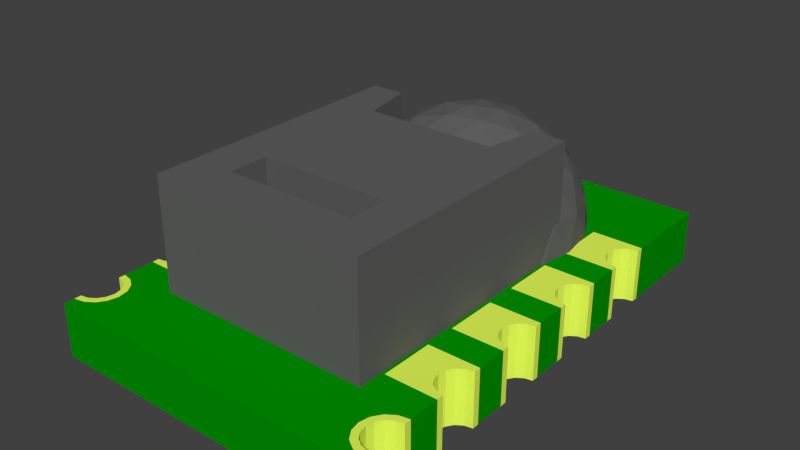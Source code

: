 # Source: sht1x.blend  (saved by Blender 2.63.17; exported with 4.5.12 LTS)
import bpy
from mathutils import Matrix  # noqa: F401  (used for matrix-valued properties, if any)

bpy.ops.wm.read_factory_settings(use_empty=True)
scene = bpy.context.scene
scene.name = 'Scene'

# ---- collections
col_collection_1 = bpy.data.collections.new('Collection 1'); scene.collection.children.link(col_collection_1)

# ---- materials (node trees are filled in below, after node groups)
mat_body = bpy.data.materials.new('BODY')
mat_body.alpha_threshold = 0.0
mat_body.use_transparent_shadow = False
mat_body.diffuse_color = (0.12, 0.12, 0.12, 1.0)
mat_body.roughness = 0.5
mat_body.specular_intensity = 1.0
mat_body.line_color = (0.0, 0.0, 0.0, 1.0)
mat_pin = bpy.data.materials.new('PIN')
mat_pin.alpha_threshold = 0.0
mat_pin.use_transparent_shadow = False
mat_pin.diffuse_color = (0.8, 1.0, 0.1, 1.0)
mat_pin.roughness = 0.5
mat_pin.specular_intensity = 1.0
mat_pin.line_color = (0.0, 0.0, 0.0, 1.0)
mat_pcb = bpy.data.materials.new('PCB')
mat_pcb.alpha_threshold = 0.0
mat_pcb.use_transparent_shadow = False
mat_pcb.diffuse_color = (0.0, 0.3, 0.0, 1.0)
mat_pcb.roughness = 0.5
mat_pcb.line_color = (0.0, 0.0, 0.0, 1.0)

# ---- material node trees

# ---- world
world_world = bpy.data.worlds.new('World'); scene.world = world_world
world_world.color = (0.05088, 0.05088, 0.05088)
world_world.use_sun_shadow = False
world_world.sun_shadow_jitter_overblur = 0.0
world_world.cycles.sampling_method = 'MANUAL'
world_world.cycles.sample_map_resolution = 256

# ---- meshes
me_icosphere = bpy.data.meshes.new('Icosphere')
me_icosphere.from_pydata([(0.4837, -1.489, 0.7826), (-1.266, -0.92, 0.7826), (-1.266, 0.92, 0.7826), (0.4837, 1.489, 0.7826), (1.565, 0.0, 0.7826), (0.0, 0.0, 1.75), (1.664, 0.5408, 1.371e-08), (1.674, 0.2583, 0.4395), (1.674, -0.2583, 0.4395), (1.664, -0.5408, -1.371e-08), (1.029, -1.416, 1.371e-08), (0.763, -1.512, 0.4395), (0.2716, -1.672, 0.4395), (-8.473e-09, -1.75, -1.371e-08), (-1.029, -1.416, 1.371e-08), (-1.203, -1.193, 0.4395), (-1.506, -0.775, 0.4395), (-1.664, -0.5408, -1.371e-08), (-1.664, 0.5408, 1.371e-08), (-1.506, 0.775, 0.4395), (-1.203, 1.193, 0.4395), (-1.029, 1.416, -1.371e-08), (8.473e-09, 1.75, 1.371e-08), (0.2716, 1.672, 0.4395), (0.763, 1.512, 0.4395), (1.029, 1.416, -1.371e-08), (1.454, -0.418, 0.879), (1.204, -0.875, 0.92), (0.8469, -1.254, 0.879), (0.05187, -1.512, 0.879), (-0.46, -1.416, 0.92), (-0.9309, -1.193, 0.879), (-1.422, -0.5167, 0.879), (-1.489, 1.612e-08, 0.92), (-1.422, 0.5167, 0.879), (-0.9309, 1.193, 0.879), (-0.46, 1.416, 0.92), (0.05187, 1.512, 0.879), (0.8469, 1.254, 0.879), (1.204, 0.875, 0.92), (1.454, 0.418, 0.879), (1.319, 0.0, 1.151), (0.92, 0.0, 1.489), (0.4395, 0.0, 1.694), (0.1358, -0.418, 1.694), (0.2843, -0.875, 1.489), (0.4074, -1.254, 1.151), (-0.3556, -0.2583, 1.694), (-0.7443, -0.5408, 1.489), (-1.067, -0.775, 1.151), (-0.3556, 0.2583, 1.694), (-0.7443, 0.5408, 1.489), (-1.067, 0.775, 1.151), (0.1358, 0.418, 1.694), (0.2843, 0.875, 1.489), (0.4074, 1.254, 1.151), (1.75, -3.134e-08, 0.0), (0.5408, -1.664, 2.101e-14), (-1.416, -1.029, 6.164e-14), (-1.416, 1.029, -6.117e-14), (0.5408, 1.664, -2.148e-14), (1.174, -1.204, 0.4837), (1.416, -1.029, -3.331e-06), (1.508, -0.7443, 0.4837), (-0.7826, -1.489, 0.4837), (-0.5408, -1.664, -1.385e-06), (-0.2418, -1.664, 0.4837), (-1.658, 0.2843, 0.4837), (-1.75, -6.644e-07, 1.108e-06), (-1.658, -0.2843, 0.4837), (-0.2418, 1.664, 0.4837), (-0.5408, 1.664, -8.165e-07), (-0.7826, 1.489, 0.4837), (1.508, 0.7443, 0.4837), (1.416, 1.029, -2.932e-08), (1.174, 1.204, 0.4837), (0.6332, -0.46, 1.565), (0.7826, -0.92, 1.266), (1.117, -0.46, 1.266), (-0.2418, -0.7443, 1.565), (-0.6332, -1.029, 1.266), (-0.09238, -1.204, 1.266), (-0.7826, 0.0, 1.565), (-1.174, 0.2843, 1.266), (-1.174, -0.2843, 1.266), (-0.2418, 0.7443, 1.565), (-0.09238, 1.204, 1.266), (-0.6332, 1.029, 1.266), (0.6332, 0.46, 1.565), (1.117, 0.46, 1.266), (0.7826, 0.92, 1.266)], [], [(0, 28, 46), (1, 31, 49), (2, 34, 52), (3, 37, 55), (4, 40, 41), (8, 7, 4), (9, 56, 8), (8, 56, 7), (56, 6, 7), (12, 11, 0), (13, 57, 12), (12, 57, 11), (57, 10, 11), (16, 15, 1), (17, 58, 16), (16, 58, 15), (58, 14, 15), (20, 19, 2), (21, 59, 20), (20, 59, 19), (59, 18, 19), (24, 23, 3), (25, 60, 24), (24, 60, 23), (60, 22, 23), (11, 28, 0), (10, 61, 11), (11, 61, 28), (61, 27, 28), (10, 62, 61), (62, 63, 61), (61, 63, 27), (63, 26, 27), (62, 9, 63), (9, 8, 63), (63, 8, 26), (8, 4, 26), (15, 31, 1), (14, 64, 15), (15, 64, 31), (64, 30, 31), (14, 65, 64), (65, 66, 64), (64, 66, 30), (66, 29, 30), (65, 13, 66), (13, 12, 66), (66, 12, 29), (12, 0, 29), (19, 34, 2), (18, 67, 19), (19, 67, 34), (67, 33, 34), (18, 68, 67), (68, 69, 67), (67, 69, 33), (69, 32, 33), (68, 17, 69), (17, 16, 69), (69, 16, 32), (16, 1, 32), (23, 37, 3), (22, 70, 23), (23, 70, 37), (70, 36, 37), (22, 71, 70), (71, 72, 70), (70, 72, 36), (72, 35, 36), (71, 21, 72), (21, 20, 72), (72, 20, 35), (20, 2, 35), (7, 40, 4), (6, 73, 7), (7, 73, 40), (73, 39, 40), (6, 74, 73), (74, 75, 73), (73, 75, 39), (75, 38, 39), (74, 25, 75), (25, 24, 75), (75, 24, 38), (24, 3, 38), (44, 43, 5), (45, 76, 44), (46, 77, 45), (44, 76, 43), (76, 42, 43), (45, 77, 76), (77, 78, 76), (76, 78, 42), (78, 41, 42), (46, 28, 77), (28, 27, 77), (77, 27, 78), (27, 26, 78), (78, 26, 41), (26, 4, 41), (47, 44, 5), (48, 79, 47), (49, 80, 48), (47, 79, 44), (79, 45, 44), (48, 80, 79), (80, 81, 79), (79, 81, 45), (81, 46, 45), (49, 31, 80), (31, 30, 80), (80, 30, 81), (30, 29, 81), (81, 29, 46), (29, 0, 46), (50, 47, 5), (51, 82, 50), (52, 83, 51), (50, 82, 47), (82, 48, 47), (51, 83, 82), (83, 84, 82), (82, 84, 48), (84, 49, 48), (52, 34, 83), (34, 33, 83), (83, 33, 84), (33, 32, 84), (84, 32, 49), (32, 1, 49), (53, 50, 5), (54, 85, 53), (55, 86, 54), (53, 85, 50), (85, 51, 50), (54, 86, 85), (86, 87, 85), (85, 87, 51), (87, 52, 51), (55, 37, 86), (37, 36, 86), (86, 36, 87), (36, 35, 87), (87, 35, 52), (35, 2, 52), (43, 53, 5), (42, 88, 43), (41, 89, 42), (43, 88, 53), (88, 54, 53), (42, 89, 88), (89, 90, 88), (88, 90, 54), (90, 55, 54), (41, 40, 89), (40, 39, 89), (89, 39, 90), (39, 38, 90), (90, 38, 55), (38, 3, 55)])
me_icosphere.materials.append(mat_body)
me_icosphere.use_remesh_preserve_volume = False
me_icosphere.use_remesh_preserve_attributes = False
me_icosphere.use_mirror_vertex_groups = False
me_icosphere.update()
me_cube = bpy.data.meshes.new('Cube')
me_cube.from_pydata([(-1.65, 2.05, 1.7), (-1.65, 2.05, 0.0), (-1.65, -2.05, 0.0), (-1.65, -2.05, 1.7), (1.65, 2.05, 1.7), (1.65, 2.05, 0.0), (-1.15, -2.05, 0.0), (-1.15, -2.05, 1.7), (0.668, 0.83, 1.7), (-1.0, 0.83, 1.7), (-1.0, 1.43, 1.7), (1.0, 1.43, 1.7), (1.0, 1.242, 1.7), (1.65, -2.05, 1.7), (1.65, -2.05, 0.0), (-1.0, -1.25, 0.0), (-1.0, -1.25, 1.7), (1.0, 1.241, 1.7), (0.6703, 0.83, 1.7), (1.0, -1.25, 1.7), (1.15, -2.05, 1.7), (1.15, -2.05, 0.0), (1.0, -1.25, 0.0), (1.0, 0.83, 1.7), (-1.0, 1.43, 0.7), (-1.0, 0.83, 0.7), (1.0, 1.43, 0.7), (1.0, 0.83, 0.7)], [], [(0, 1, 2, 3), (1, 0, 4, 5), (13, 14, 5, 4), (6, 7, 3, 2), (4, 0, 10, 11), (17, 12, 11, 26, 27, 23), (20, 21, 14, 13), (19, 22, 21, 20), (16, 15, 22, 19), (7, 6, 15, 16), (9, 25, 24, 10), (10, 24, 26, 11), (8, 18, 23, 27, 25, 9), (2, 1, 5, 14, 21, 22, 15, 6), (27, 26, 24, 25), (11, 12, 17, 23, 18, 8, 9, 10, 0, 3, 7, 16, 19, 20, 13, 4)])
me_cube.materials.append(mat_body)
me_cube.use_remesh_preserve_volume = False
me_cube.use_remesh_preserve_attributes = False
me_cube.use_mirror_vertex_groups = False
me_cube.update()
me_cube_019 = bpy.data.meshes.new('Cube.019')
me_cube_019.from_pydata([(0.0, 0.4, 0.812), (0.0, 0.4, 0.0), (0.0, 0.3, 0.0), (0.0, 0.3, 0.812), (0.77, 0.4, 0.812), (1.07, 0.4, 0.0), (1.07, -0.4, 0.0), (0.1148, 0.2772, 0.0), (0.0, -0.4, 0.0), (0.0, -0.3, 0.0), (0.1148, -0.2772, 0.0), (0.2121, 0.2121, 0.0), (0.2121, -0.2121, 0.0), (0.2772, -0.1148, 0.0), (0.3, -1.311e-08, 0.0), (0.2772, 0.1148, 0.0), (0.1148, -0.2772, 0.812), (0.0, -0.3, 0.812), (0.0, -0.4, 0.812), (0.1148, 0.2772, 0.812), (0.77, -0.4, 0.812), (0.2121, -0.2121, 0.812), (0.2121, 0.2121, 0.812), (0.2772, 0.1148, 0.812), (0.3, -1.311e-08, 0.812), (0.2772, -0.1148, 0.812), (0.77, 0.4, 0.001), (0.77, -0.4, 0.001)], [], [(8, 18, 17, 9), (0, 1, 2, 3), (27, 6, 5, 26), (26, 5, 1, 0, 4), (8, 6, 27, 20, 18), (20, 27, 26, 4), (7, 19, 3, 2), (11, 22, 19, 7), (15, 23, 22, 11), (14, 24, 23, 15), (13, 25, 24, 14), (12, 21, 25, 13), (10, 16, 21, 12), (9, 17, 16, 10), (25, 21, 16, 17, 18, 20, 4, 0, 3, 19, 22, 23, 24), (15, 11, 7, 2, 1, 5, 6, 8, 9, 10, 12, 13, 14)])
me_cube_019.materials.append(mat_pin)
me_cube_019.use_remesh_preserve_volume = False
me_cube_019.use_remesh_preserve_attributes = False
me_cube_019.use_mirror_vertex_groups = False
me_cube_019.update()
me_cube_018 = bpy.data.meshes.new('Cube.018')
me_cube_018.from_pydata([(0.0, 0.4, 0.812), (0.0, 0.4, 0.0), (0.0, 0.3, 0.0), (0.0, 0.3, 0.812), (0.77, 0.4, 0.812), (1.07, 0.4, 0.0), (1.07, -0.4, 0.0), (0.1148, 0.2772, 0.0), (0.0, -0.4, 0.0), (0.0, -0.3, 0.0), (0.1148, -0.2772, 0.0), (0.2121, 0.2121, 0.0), (0.2121, -0.2121, 0.0), (0.2772, -0.1148, 0.0), (0.3, -1.311e-08, 0.0), (0.2772, 0.1148, 0.0), (0.1148, -0.2772, 0.812), (0.0, -0.3, 0.812), (0.0, -0.4, 0.812), (0.1148, 0.2772, 0.812), (0.77, -0.4, 0.812), (0.2121, -0.2121, 0.812), (0.2121, 0.2121, 0.812), (0.2772, 0.1148, 0.812), (0.3, -1.311e-08, 0.812), (0.2772, -0.1148, 0.812), (0.77, 0.4, 0.001), (0.77, -0.4, 0.001)], [], [(8, 18, 17, 9), (0, 1, 2, 3), (27, 6, 5, 26), (26, 5, 1, 0, 4), (8, 6, 27, 20, 18), (20, 27, 26, 4), (7, 19, 3, 2), (11, 22, 19, 7), (15, 23, 22, 11), (14, 24, 23, 15), (13, 25, 24, 14), (12, 21, 25, 13), (10, 16, 21, 12), (9, 17, 16, 10), (25, 21, 16, 17, 18, 20, 4, 0, 3, 19, 22, 23, 24), (15, 11, 7, 2, 1, 5, 6, 8, 9, 10, 12, 13, 14)])
me_cube_018.materials.append(mat_pin)
me_cube_018.use_remesh_preserve_volume = False
me_cube_018.use_remesh_preserve_attributes = False
me_cube_018.use_mirror_vertex_groups = False
me_cube_018.update()
me_cube_017 = bpy.data.meshes.new('Cube.017')
me_cube_017.from_pydata([(0.0, 0.4, 0.812), (0.0, 0.4, 0.0), (0.0, 0.3, 0.0), (0.0, 0.3, 0.812), (0.77, 0.4, 0.812), (1.07, 0.4, 0.0), (1.07, -0.4, 0.0), (0.1148, 0.2772, 0.0), (0.0, -0.4, 0.0), (0.0, -0.3, 0.0), (0.1148, -0.2772, 0.0), (0.2121, 0.2121, 0.0), (0.2121, -0.2121, 0.0), (0.2772, -0.1148, 0.0), (0.3, -1.311e-08, 0.0), (0.2772, 0.1148, 0.0), (0.1148, -0.2772, 0.812), (0.0, -0.3, 0.812), (0.0, -0.4, 0.812), (0.1148, 0.2772, 0.812), (0.77, -0.4, 0.812), (0.2121, -0.2121, 0.812), (0.2121, 0.2121, 0.812), (0.2772, 0.1148, 0.812), (0.3, -1.311e-08, 0.812), (0.2772, -0.1148, 0.812), (0.77, 0.4, 0.001), (0.77, -0.4, 0.001)], [], [(8, 18, 17, 9), (0, 1, 2, 3), (27, 6, 5, 26), (26, 5, 1, 0, 4), (8, 6, 27, 20, 18), (20, 27, 26, 4), (7, 19, 3, 2), (11, 22, 19, 7), (15, 23, 22, 11), (14, 24, 23, 15), (13, 25, 24, 14), (12, 21, 25, 13), (10, 16, 21, 12), (9, 17, 16, 10), (25, 21, 16, 17, 18, 20, 4, 0, 3, 19, 22, 23, 24), (15, 11, 7, 2, 1, 5, 6, 8, 9, 10, 12, 13, 14)])
me_cube_017.materials.append(mat_pin)
me_cube_017.use_remesh_preserve_volume = False
me_cube_017.use_remesh_preserve_attributes = False
me_cube_017.use_mirror_vertex_groups = False
me_cube_017.update()
me_cube_016 = bpy.data.meshes.new('Cube.016')
me_cube_016.from_pydata([(0.0, 0.4, 0.812), (0.0, 0.4, 0.0), (0.0, 0.3, 0.0), (0.0, 0.3, 0.812), (0.77, 0.4, 0.812), (1.07, 0.4, 0.0), (1.07, -0.4, 0.0), (0.1148, 0.2772, 0.0), (0.0, -0.4, 0.0), (0.0, -0.3, 0.0), (0.1148, -0.2772, 0.0), (0.2121, 0.2121, 0.0), (0.2121, -0.2121, 0.0), (0.2772, -0.1148, 0.0), (0.3, -1.311e-08, 0.0), (0.2772, 0.1148, 0.0), (0.1148, -0.2772, 0.812), (0.0, -0.3, 0.812), (0.0, -0.4, 0.812), (0.1148, 0.2772, 0.812), (0.77, -0.4, 0.812), (0.2121, -0.2121, 0.812), (0.2121, 0.2121, 0.812), (0.2772, 0.1148, 0.812), (0.3, -1.311e-08, 0.812), (0.2772, -0.1148, 0.812), (0.77, 0.4, 0.001), (0.77, -0.4, 0.001)], [], [(8, 18, 17, 9), (0, 1, 2, 3), (27, 6, 5, 26), (26, 5, 1, 0, 4), (8, 6, 27, 20, 18), (20, 27, 26, 4), (7, 19, 3, 2), (11, 22, 19, 7), (15, 23, 22, 11), (14, 24, 23, 15), (13, 25, 24, 14), (12, 21, 25, 13), (10, 16, 21, 12), (9, 17, 16, 10), (25, 21, 16, 17, 18, 20, 4, 0, 3, 19, 22, 23, 24), (15, 11, 7, 2, 1, 5, 6, 8, 9, 10, 12, 13, 14)])
me_cube_016.materials.append(mat_pin)
me_cube_016.use_remesh_preserve_volume = False
me_cube_016.use_remesh_preserve_attributes = False
me_cube_016.use_mirror_vertex_groups = False
me_cube_016.update()
me_cube_015 = bpy.data.meshes.new('Cube.015')
me_cube_015.from_pydata([(0.0, 0.4, 0.812), (0.0, 0.4, 0.0), (0.0, 0.3, 0.0), (0.0, 0.3, 0.812), (0.77, 0.4, 0.812), (1.07, 0.4, 0.0), (1.07, -0.4, 0.0), (0.1148, 0.2772, 0.0), (0.0, -0.4, 0.0), (0.0, -0.3, 0.0), (0.1148, -0.2772, 0.0), (0.2121, 0.2121, 0.0), (0.2121, -0.2121, 0.0), (0.2772, -0.1148, 0.0), (0.3, -1.311e-08, 0.0), (0.2772, 0.1148, 0.0), (0.1148, -0.2772, 0.812), (0.0, -0.3, 0.812), (0.0, -0.4, 0.812), (0.1148, 0.2772, 0.812), (0.77, -0.4, 0.812), (0.2121, -0.2121, 0.812), (0.2121, 0.2121, 0.812), (0.2772, 0.1148, 0.812), (0.3, -1.311e-08, 0.812), (0.2772, -0.1148, 0.812), (0.77, 0.4, 0.001), (0.77, -0.4, 0.001)], [], [(8, 18, 17, 9), (0, 1, 2, 3), (27, 6, 5, 26), (26, 5, 1, 0, 4), (8, 6, 27, 20, 18), (20, 27, 26, 4), (7, 19, 3, 2), (11, 22, 19, 7), (15, 23, 22, 11), (14, 24, 23, 15), (13, 25, 24, 14), (12, 21, 25, 13), (10, 16, 21, 12), (9, 17, 16, 10), (25, 21, 16, 17, 18, 20, 4, 0, 3, 19, 22, 23, 24), (15, 11, 7, 2, 1, 5, 6, 8, 9, 10, 12, 13, 14)])
me_cube_015.materials.append(mat_pin)
me_cube_015.use_remesh_preserve_volume = False
me_cube_015.use_remesh_preserve_attributes = False
me_cube_015.use_mirror_vertex_groups = False
me_cube_015.update()
me_cube_014 = bpy.data.meshes.new('Cube.014')
me_cube_014.from_pydata([(0.0, 0.4, 0.812), (0.0, 0.4, 0.0), (0.0, 0.3, 0.0), (0.0, 0.3, 0.812), (0.77, 0.4, 0.812), (1.07, 0.4, 0.0), (1.07, -0.4, 0.0), (0.1148, 0.2772, 0.0), (0.0, -0.4, 0.0), (0.0, -0.3, 0.0), (0.1148, -0.2772, 0.0), (0.2121, 0.2121, 0.0), (0.2121, -0.2121, 0.0), (0.2772, -0.1148, 0.0), (0.3, -1.311e-08, 0.0), (0.2772, 0.1148, 0.0), (0.1148, -0.2772, 0.812), (0.0, -0.3, 0.812), (0.0, -0.4, 0.812), (0.1148, 0.2772, 0.812), (0.77, -0.4, 0.812), (0.2121, -0.2121, 0.812), (0.2121, 0.2121, 0.812), (0.2772, 0.1148, 0.812), (0.3, -1.311e-08, 0.812), (0.2772, -0.1148, 0.812), (0.77, 0.4, 0.001), (0.77, -0.4, 0.001)], [], [(8, 18, 17, 9), (0, 1, 2, 3), (27, 6, 5, 26), (26, 5, 1, 0, 4), (8, 6, 27, 20, 18), (20, 27, 26, 4), (7, 19, 3, 2), (11, 22, 19, 7), (15, 23, 22, 11), (14, 24, 23, 15), (13, 25, 24, 14), (12, 21, 25, 13), (10, 16, 21, 12), (9, 17, 16, 10), (25, 21, 16, 17, 18, 20, 4, 0, 3, 19, 22, 23, 24), (15, 11, 7, 2, 1, 5, 6, 8, 9, 10, 12, 13, 14)])
me_cube_014.materials.append(mat_pin)
me_cube_014.use_remesh_preserve_volume = False
me_cube_014.use_remesh_preserve_attributes = False
me_cube_014.use_mirror_vertex_groups = False
me_cube_014.update()
me_cube_013 = bpy.data.meshes.new('Cube.013')
me_cube_013.from_pydata([(0.0, 0.4, 0.812), (0.0, 0.4, 0.0), (0.0, 0.3, 0.0), (0.0, 0.3, 0.812), (0.77, 0.4, 0.812), (1.07, 0.4, 0.0), (1.07, -0.4, 0.0), (0.1148, 0.2772, 0.0), (0.0, -0.4, 0.0), (0.0, -0.3, 0.0), (0.1148, -0.2772, 0.0), (0.2121, 0.2121, 0.0), (0.2121, -0.2121, 0.0), (0.2772, -0.1148, 0.0), (0.3, -1.311e-08, 0.0), (0.2772, 0.1148, 0.0), (0.1148, -0.2772, 0.812), (0.0, -0.3, 0.812), (0.0, -0.4, 0.812), (0.1148, 0.2772, 0.812), (0.77, -0.4, 0.812), (0.2121, -0.2121, 0.812), (0.2121, 0.2121, 0.812), (0.2772, 0.1148, 0.812), (0.3, -1.311e-08, 0.812), (0.2772, -0.1148, 0.812), (0.77, 0.4, 0.001), (0.77, -0.4, 0.001)], [], [(8, 18, 17, 9), (0, 1, 2, 3), (27, 6, 5, 26), (26, 5, 1, 0, 4), (8, 6, 27, 20, 18), (20, 27, 26, 4), (7, 19, 3, 2), (11, 22, 19, 7), (15, 23, 22, 11), (14, 24, 23, 15), (13, 25, 24, 14), (12, 21, 25, 13), (10, 16, 21, 12), (9, 17, 16, 10), (25, 21, 16, 17, 18, 20, 4, 0, 3, 19, 22, 23, 24), (15, 11, 7, 2, 1, 5, 6, 8, 9, 10, 12, 13, 14)])
me_cube_013.materials.append(mat_pin)
me_cube_013.use_remesh_preserve_volume = False
me_cube_013.use_remesh_preserve_attributes = False
me_cube_013.use_mirror_vertex_groups = False
me_cube_013.update()
me_cube_006 = bpy.data.meshes.new('Cube.006')
me_cube_006.from_pydata([(-2.465, 2.14, 0.0), (-2.465, 1.67, 0.0), (-2.465, 1.67, 0.8), (-2.465, 2.14, 0.8), (-2.465, 2.94, 0.0), (-2.465, 2.94, 0.0), (-2.465, 3.1, 0.0), (2.465, 3.1, 0.0), (-2.312, 2.91, 0.0), (-2.465, 2.14, 0.0), (-2.312, 2.17, 0.0), (-2.182, 2.257, 0.0), (-2.095, 2.387, 0.0), (-2.065, 2.54, 0.0), (-2.095, 2.693, 0.0), (-2.182, 2.823, 0.0), (-1.695, 1.67, 0.8), (-1.695, 1.67, 0.0), (-2.465, 3.1, 0.8), (-2.465, 2.94, 0.8), (-2.465, 2.94, 0.8), (2.465, 3.1, 0.8), (-2.312, 2.91, 0.8), (-2.465, 2.14, 0.8), (-2.312, 2.17, 0.8), (-2.182, 2.823, 0.8), (-2.095, 2.693, 0.8), (-2.065, 2.54, 0.8), (-2.095, 2.387, 0.8), (-2.182, 2.257, 0.8), (1.695, 1.67, 0.8), (-1.695, 0.87, 0.0), (-1.695, 0.87, 0.8), (2.182, 2.823, 0.8), (2.312, 2.91, 0.8), (2.312, 2.91, 0.0), (2.182, 2.823, 0.0), (2.465, 2.94, 0.8), (2.465, 2.94, 0.0), (2.065, 2.54, 0.8), (2.095, 2.387, 0.8), (1.695, 0.87, 0.8), (1.695, 1.67, 0.0), (-2.465, 0.87, 0.8), (-2.465, 0.87, 0.0), (2.095, 2.693, 0.8), (2.095, 2.693, 0.0), (2.465, 2.94, 0.0), (2.465, 2.94, 0.8), (2.065, 2.54, 0.0), (1.695, 0.87, 0.0), (2.465, 0.87, 0.8), (2.465, 1.67, 0.0), (-2.465, 0.4, 0.8), (-2.465, 0.4, 0.0), (2.182, 2.257, 0.8), (2.095, 2.387, 0.0), (2.465, 0.87, 0.0), (2.465, 1.67, 0.8), (2.465, 0.4, 0.8), (2.312, 2.17, 0.0), (2.465, 2.14, 0.0), (1.695, 0.4, 0.8), (-1.695, 0.4, 0.8), (-1.695, 0.4, 0.0), (2.312, 2.17, 0.8), (2.182, 2.257, 0.0), (2.465, 0.4, 0.0), (2.465, 2.14, 0.8), (2.465, 2.14, 0.8), (2.465, 2.14, 0.0), (-1.695, -0.4, 0.0), (-1.695, -0.4, 0.8), (1.695, 0.4, 0.0), (1.695, -0.4, 0.8), (-2.465, -0.4, 0.8), (-2.465, -0.4, 0.0), (1.695, -0.4, 0.0), (2.465, -0.4, 0.8), (-2.465, -0.87, 0.8), (-2.465, -0.87, 0.0), (2.465, -0.4, 0.0), (-1.695, -0.87, 0.8), (-1.695, -0.87, 0.0), (2.465, -0.87, 0.8), (2.465, -0.87, 0.0), (1.695, -0.87, 0.8), (-1.695, -1.67, 0.0), (-1.695, -1.67, 0.8), (1.695, -0.87, 0.0), (1.695, -1.67, 0.8), (-2.465, -1.67, 0.8), (-2.465, -1.67, 0.0), (1.695, -1.67, 0.0), (2.465, -1.67, 0.8), (-2.465, -2.14, 0.8), (-2.465, -2.14, 0.0), (2.465, -1.67, 0.0), (2.465, -2.14, 0.8), (-1.695, -2.14, 0.8), (-1.695, -2.14, 0.0), (2.465, -2.14, 0.0), (-1.695, -2.94, 0.8), (-1.695, -2.94, 0.0), (1.695, -2.14, 0.8), (1.695, -2.14, 0.0), (-2.465, -2.94, 0.8), (-2.465, -2.94, 0.0), (1.695, -2.94, 0.8), (1.695, -2.94, 0.0), (-2.465, -4.37, 0.8), (-2.465, -4.37, 0.0), (2.465, -2.94, 0.8), (2.465, -2.94, 0.0), (2.465, -4.37, 0.0), (2.465, -4.37, 0.8)], [], [(49, 39, 40, 56), (7, 6, 18, 21), (114, 113, 112, 115), (115, 110, 111, 114), (110, 106, 107, 111), (96, 100, 99, 95), (91, 92, 96, 95), (80, 83, 82, 79), (76, 80, 79, 75), (54, 64, 63, 53), (43, 44, 54, 53), (1, 17, 16, 2), (38, 7, 21, 37, 48, 47), (47, 48, 34, 35), (57, 50, 41, 51), (59, 67, 57, 51), (81, 77, 74, 78), (85, 81, 78, 84), (97, 93, 90, 94), (98, 101, 97, 94), (113, 109, 108, 112), (103, 107, 106, 102), (100, 103, 102, 99), (87, 92, 91, 88), (82, 83, 87, 88), (71, 76, 75, 72), (63, 64, 71, 72), (31, 44, 43, 32), (16, 17, 31, 32), (42, 52, 58, 30), (41, 50, 42, 30), (73, 67, 59, 62), (74, 77, 73, 62), (89, 85, 84, 86), (90, 93, 89, 86), (105, 101, 98, 104), (109, 105, 104, 108), (65, 68, 61, 60), (55, 65, 60, 66), (29, 24, 23, 3, 2, 16, 32, 43, 53, 63, 72, 75, 79, 82, 88, 91, 95, 99, 102, 106, 110, 115, 112, 108, 104, 98, 94, 90, 86, 84, 78, 74, 62, 59, 51, 41, 30, 58, 69, 68, 65, 55, 40, 39, 45, 33, 34, 48, 37, 21, 18, 19, 20, 22, 25, 26, 27, 28), (52, 70, 61, 68, 69, 58), (45, 39, 49, 46), (33, 45, 46, 36), (18, 6, 5, 4, 20, 19), (34, 33, 36, 35), (8, 22, 20, 4), (15, 25, 22, 8), (14, 26, 25, 15), (13, 27, 26, 14), (12, 28, 27, 13), (11, 29, 28, 12), (10, 24, 29, 11), (9, 23, 24, 10), (15, 8, 4, 5, 6, 7, 38, 47, 35, 36, 46, 49, 56, 66, 60, 61, 70, 52, 42, 50, 57, 67, 73, 77, 81, 85, 89, 93, 97, 101, 105, 109, 113, 114, 111, 107, 103, 100, 96, 92, 87, 83, 80, 76, 71, 64, 54, 44, 31, 17, 1, 0, 9, 10, 11, 12, 13, 14), (0, 1, 2, 3, 23, 9), (40, 55, 66, 56)])
me_cube_006.materials.append(mat_pcb)
me_cube_006.use_remesh_preserve_volume = False
me_cube_006.use_remesh_preserve_attributes = False
me_cube_006.use_mirror_vertex_groups = False
me_cube_006.update()
me_cube_004 = bpy.data.meshes.new('Cube.004')
me_cube_004.from_pydata([(0.0, -0.3, 0.0), (0.0, -0.4, 0.0), (0.0, -0.4, 0.812), (0.0, -0.3, 0.812), (0.1531, -0.3696, 0.0), (0.2256, -0.3211, 0.0), (0.1531, -0.3696, 0.812), (0.2153, -0.328, 0.812), (0.1148, -0.2772, 0.0), (0.1148, -0.2772, 0.812), (0.2628, -0.2962, 0.0), (0.2527, -0.303, 0.812), (0.2121, -0.2121, 0.0), (0.2121, -0.2121, 0.812), (0.315, -0.2347, 0.0), (0.2828, -0.2828, 0.0), (0.2828, -0.2828, 0.812), (0.3084, -0.2446, 0.812), (0.2772, -0.1148, 0.0), (0.2772, -0.1148, 0.812), (0.3705, -0.1484, 0.0), (0.3696, -0.1531, 0.0), (0.3622, -0.164, 0.812), (0.3, -1.514e-07, 0.0), (0.3, -1.514e-07, 0.812), (0.3906, -0.04708, 0.0), (0.3855, -0.07279, 0.812), (0.3696, -0.1531, 0.812), (0.2772, 0.1148, 0.0), (0.2772, 0.1148, 0.812), (0.392, 0.04024, 0.0), (0.4, -1.514e-07, 0.0), (0.3978, -0.01118, 0.812), (0.2121, 0.2121, 0.0), (0.2121, 0.2121, 0.812), (0.3819, 0.09099, 0.0), (0.4, -1.514e-07, 0.812), (0.3985, 0.007662, 0.812), (0.1148, 0.2772, 0.0), (0.1148, 0.2772, 0.812), (0.315, 0.2347, 0.0), (0.3696, 0.1531, 0.0), (0.3696, 0.1531, 0.812), (0.3084, 0.2446, 0.812), (0.2628, 0.2962, 0.0), (0.2828, 0.2828, 0.0), (0.2527, 0.303, 0.812), (0.2828, 0.2828, 0.812), (0.0, 0.3, 0.0), (0.0, 0.3, 0.812), (0.2256, 0.3211, 0.0), (0.2153, 0.328, 0.812), (0.0, 0.4, 0.812), (0.0, 0.4, 0.0), (0.1531, 0.3696, 0.0), (0.1531, 0.3696, 0.812)], [], [(0, 1, 2, 3), (53, 48, 49, 52), (39, 49, 48, 38), (34, 39, 38, 33), (29, 34, 33, 28), (24, 29, 28, 23), (19, 24, 23, 18), (13, 19, 18, 12), (9, 13, 12, 8), (8, 0, 3, 9), (49, 51, 55, 52), (51, 49, 39, 46), (46, 39, 34, 47), (34, 43, 47), (34, 37, 42, 43), (37, 34, 29, 36), (29, 32, 36), (32, 29, 24, 26), (22, 27, 26, 19), (26, 24, 19), (19, 13, 17, 22), (13, 9, 11, 16), (16, 17, 13), (9, 3, 7, 11), (3, 2, 6, 7), (48, 53, 54, 50), (38, 48, 50, 44), (33, 38, 44, 45), (45, 40, 33), (40, 41, 35, 33), (28, 33, 35, 30), (30, 31, 23, 28), (31, 25, 23), (18, 23, 25, 20), (14, 18, 20, 21), (14, 12, 18), (10, 8, 12, 15), (12, 14, 15), (5, 0, 8, 10), (0, 5, 4, 1), (52, 55, 54, 53), (51, 46, 44, 50), (46, 47, 45, 44), (50, 54, 55, 51), (47, 43, 40, 45), (43, 42, 41, 40), (37, 30, 35, 41), (36, 31, 30, 37), (41, 42, 37), (36, 32, 20, 25), (32, 26, 21, 20), (25, 31, 36), (26, 27, 21), (22, 17, 14, 27), (16, 15, 14, 17), (14, 21, 27), (11, 7, 10, 15), (7, 6, 5, 10), (15, 16, 11), (6, 4, 5), (6, 2, 1, 4)])
me_cube_004.materials.append(mat_pin)
me_cube_004.use_remesh_preserve_volume = False
me_cube_004.use_remesh_preserve_attributes = False
me_cube_004.use_mirror_vertex_groups = False
me_cube_004.update()
me_cube_003 = bpy.data.meshes.new('Cube.003')
me_cube_003.from_pydata([(0.0, -0.3, 0.0), (0.0, -0.4, 0.0), (0.0, -0.4, 0.812), (0.0, -0.3, 0.812), (0.1531, -0.3696, 0.0), (0.2256, -0.3211, 0.0), (0.1531, -0.3696, 0.812), (0.2153, -0.328, 0.812), (0.1148, -0.2772, 0.0), (0.1148, -0.2772, 0.812), (0.2628, -0.2962, 0.0), (0.2527, -0.303, 0.812), (0.2121, -0.2121, 0.0), (0.2121, -0.2121, 0.812), (0.315, -0.2347, 0.0), (0.2828, -0.2828, 0.0), (0.2828, -0.2828, 0.812), (0.3084, -0.2446, 0.812), (0.2772, -0.1148, 0.0), (0.2772, -0.1148, 0.812), (0.3705, -0.1484, 0.0), (0.3696, -0.1531, 0.0), (0.3622, -0.164, 0.812), (0.3, -1.514e-07, 0.0), (0.3, -1.514e-07, 0.812), (0.3906, -0.04708, 0.0), (0.3855, -0.07279, 0.812), (0.3696, -0.1531, 0.812), (0.2772, 0.1148, 0.0), (0.2772, 0.1148, 0.812), (0.392, 0.04024, 0.0), (0.4, -1.514e-07, 0.0), (0.3978, -0.01118, 0.812), (0.2121, 0.2121, 0.0), (0.2121, 0.2121, 0.812), (0.3819, 0.09099, 0.0), (0.4, -1.514e-07, 0.812), (0.3985, 0.007662, 0.812), (0.1148, 0.2772, 0.0), (0.1148, 0.2772, 0.812), (0.315, 0.2347, 0.0), (0.3696, 0.1531, 0.0), (0.3696, 0.1531, 0.812), (0.3084, 0.2446, 0.812), (0.2628, 0.2962, 0.0), (0.2828, 0.2828, 0.0), (0.2527, 0.303, 0.812), (0.2828, 0.2828, 0.812), (0.0, 0.3, 0.0), (0.0, 0.3, 0.812), (0.2256, 0.3211, 0.0), (0.2153, 0.328, 0.812), (0.0, 0.4, 0.812), (0.0, 0.4, 0.0), (0.1531, 0.3696, 0.0), (0.1531, 0.3696, 0.812)], [], [(0, 1, 2, 3), (53, 48, 49, 52), (39, 49, 48, 38), (34, 39, 38, 33), (29, 34, 33, 28), (24, 29, 28, 23), (19, 24, 23, 18), (13, 19, 18, 12), (9, 13, 12, 8), (8, 0, 3, 9), (49, 51, 55, 52), (51, 49, 39, 46), (46, 39, 34, 47), (34, 43, 47), (34, 37, 42, 43), (37, 34, 29, 36), (29, 32, 36), (32, 29, 24, 26), (22, 27, 26, 19), (26, 24, 19), (19, 13, 17, 22), (13, 9, 11, 16), (16, 17, 13), (9, 3, 7, 11), (3, 2, 6, 7), (48, 53, 54, 50), (38, 48, 50, 44), (33, 38, 44, 45), (45, 40, 33), (40, 41, 35, 33), (28, 33, 35, 30), (30, 31, 23, 28), (31, 25, 23), (18, 23, 25, 20), (14, 18, 20, 21), (14, 12, 18), (10, 8, 12, 15), (12, 14, 15), (5, 0, 8, 10), (0, 5, 4, 1), (52, 55, 54, 53), (51, 46, 44, 50), (46, 47, 45, 44), (50, 54, 55, 51), (47, 43, 40, 45), (43, 42, 41, 40), (37, 30, 35, 41), (36, 31, 30, 37), (41, 42, 37), (36, 32, 20, 25), (32, 26, 21, 20), (25, 31, 36), (26, 27, 21), (22, 17, 14, 27), (16, 15, 14, 17), (14, 21, 27), (11, 7, 10, 15), (7, 6, 5, 10), (15, 16, 11), (6, 4, 5), (6, 2, 1, 4)])
me_cube_003.materials.append(mat_pin)
me_cube_003.use_remesh_preserve_volume = False
me_cube_003.use_remesh_preserve_attributes = False
me_cube_003.use_mirror_vertex_groups = False
me_cube_003.update()
me_cube_001 = bpy.data.meshes.new('Cube.001')
me_cube_001.from_pydata([(0.0, 0.4, 0.812), (0.0, 0.4, 0.0), (0.0, 0.3, 0.0), (0.0, 0.3, 0.812), (0.77, 0.4, 0.812), (1.97, 0.4, 0.0), (1.97, -0.4, 0.0), (0.1148, 0.2772, 0.0), (0.0, -0.4, 0.0), (0.0, -0.3, 0.0), (0.1148, -0.2772, 0.0), (0.2121, 0.2121, 0.0), (0.2121, -0.2121, 0.0), (0.2772, -0.1148, 0.0), (0.3, -1.311e-08, 0.0), (0.2772, 0.1148, 0.0), (0.1148, -0.2772, 0.812), (0.0, -0.3, 0.812), (0.0, -0.4, 0.812), (0.1148, 0.2772, 0.812), (0.77, -0.4, 0.812), (0.2121, -0.2121, 0.812), (0.2121, 0.2121, 0.812), (0.2772, 0.1148, 0.812), (0.3, -1.311e-08, 0.812), (0.2772, -0.1148, 0.812), (0.77, 0.4, 0.001), (0.77, -0.4, 0.001)], [], [(8, 18, 17, 9), (0, 1, 2, 3), (27, 6, 5, 26), (26, 5, 1, 0, 4), (8, 6, 27, 20, 18), (20, 27, 26, 4), (7, 19, 3, 2), (11, 22, 19, 7), (15, 23, 22, 11), (14, 24, 23, 15), (13, 25, 24, 14), (12, 21, 25, 13), (10, 16, 21, 12), (9, 17, 16, 10), (25, 21, 16, 17, 18, 20, 4, 0, 3, 19, 22, 23, 24), (15, 11, 7, 2, 1, 5, 6, 8, 9, 10, 12, 13, 14)])
me_cube_001.materials.append(mat_pin)
me_cube_001.use_remesh_preserve_volume = False
me_cube_001.use_remesh_preserve_attributes = False
me_cube_001.use_mirror_vertex_groups = False
me_cube_001.update()

# ---- objects
ob_body_002 = bpy.data.objects.new('BODY.002', me_icosphere)
ob_body_001 = bpy.data.objects.new('BODY.001', me_cube)
ob_pin_009 = bpy.data.objects.new('PIN.009', me_cube_019)
ob_pin_008 = bpy.data.objects.new('PIN.008', me_cube_018)
ob_pin_007 = bpy.data.objects.new('PIN.007', me_cube_017)
ob_pin_006 = bpy.data.objects.new('PIN.006', me_cube_016)
ob_pin_005 = bpy.data.objects.new('PIN.005', me_cube_015)
ob_pin_004 = bpy.data.objects.new('PIN.004', me_cube_014)
ob_pin_003 = bpy.data.objects.new('PIN.003', me_cube_013)
ob_pcb = bpy.data.objects.new('PCB', me_cube_006)
ob_pin_002 = bpy.data.objects.new('PIN.002', me_cube_004)
ob_pin_000 = bpy.data.objects.new('PIN.000', me_cube_003)
ob_pin_001 = bpy.data.objects.new('PIN.001', me_cube_001)

# ---- transforms, parenting, visibility, modifiers, constraints
ob_body_002.location = (-2.598e-06, 2.2, 0.82)
ob_body_002.rotation_euler = (0.0, -0.0, -3.142)
ob_body_002.lineart.crease_threshold = 0.0
ob_body_001.location = (2.165e-07, -1.55e-06, 0.82)
ob_body_001.rotation_euler = (0.0, -0.0, -3.142)
ob_body_001.lineart.crease_threshold = 0.0
ob_pin_009.location = (-2.465, -1.27, 0.02)
ob_pin_009.rotation_euler = (0.0, 0.0, 2.623e-06)
ob_pin_009.lineart.crease_threshold = 0.0
ob_pin_008.location = (-2.465, -4.709e-06, 0.02)
ob_pin_008.rotation_euler = (0.0, 0.0, 2.623e-06)
ob_pin_008.lineart.crease_threshold = 0.0
ob_pin_007.location = (-2.465, 1.27, 0.02)
ob_pin_007.rotation_euler = (0.0, 0.0, 2.623e-06)
ob_pin_007.lineart.crease_threshold = 0.0
ob_pin_006.location = (-2.465, 2.54, 0.02)
ob_pin_006.rotation_euler = (0.0, 0.0, 2.623e-06)
ob_pin_006.lineart.crease_threshold = 0.0
ob_pin_005.location = (2.465, 2.54, 0.02)
ob_pin_005.rotation_euler = (0.0, -0.0, -3.142)
ob_pin_005.lineart.crease_threshold = 0.0
ob_pin_004.location = (2.465, 1.27, 0.02)
ob_pin_004.rotation_euler = (0.0, -0.0, -3.142)
ob_pin_004.lineart.crease_threshold = 0.0
ob_pin_003.location = (2.465, -1.27, 0.02)
ob_pin_003.rotation_euler = (0.0, -0.0, -3.142)
ob_pin_003.lineart.crease_threshold = 0.0
ob_pcb.location = (2.165e-07, -1.55e-06, 0.03)
ob_pcb.rotation_euler = (0.0, -0.0, -3.142)
ob_pcb.lineart.crease_threshold = 0.0
ob_pin_002.location = (-2.465, -2.54, 0.02)
ob_pin_002.rotation_euler = (0.0, 0.0, 2.623e-06)
ob_pin_002.lineart.crease_threshold = 0.0
ob_pin_000.location = (2.465, -2.54, 0.02)
ob_pin_000.rotation_euler = (0.0, -0.0, -3.142)
ob_pin_000.lineart.crease_threshold = 0.0
ob_pin_001.location = (2.465, 1.609e-06, 0.02)
ob_pin_001.rotation_euler = (0.0, -0.0, -3.142)
ob_pin_001.lineart.crease_threshold = 0.0

# ---- collection membership
col_collection_1.objects.link(ob_body_002)
col_collection_1.objects.link(ob_body_001)
col_collection_1.objects.link(ob_pin_009)
col_collection_1.objects.link(ob_pin_008)
col_collection_1.objects.link(ob_pin_007)
col_collection_1.objects.link(ob_pin_006)
col_collection_1.objects.link(ob_pin_005)
col_collection_1.objects.link(ob_pin_004)
col_collection_1.objects.link(ob_pin_003)
col_collection_1.objects.link(ob_pcb)
col_collection_1.objects.link(ob_pin_002)
col_collection_1.objects.link(ob_pin_000)
col_collection_1.objects.link(ob_pin_001)

# ---- scene / render settings (as saved in the file)
scene.frame_start = 1; scene.frame_end = 250; scene.frame_set(0)
scene.render.engine = 'BLENDER_EEVEE_NEXT'
scene.render.image_settings.color_mode = 'RGB'
scene.render.image_settings.compression = 90
scene.render.resolution_percentage = 50
scene.render.dither_intensity = 0.0
scene.render.bake_margin = 2
scene.render.bake_bias = 0.0
scene.cycles.use_denoising = False
scene.cycles.samples = 10
scene.cycles.sampling_pattern = 'TABULATED_SOBOL'
scene.cycles.light_sampling_threshold = 0.0
scene.cycles.use_adaptive_sampling = False
scene.cycles.use_light_tree = False
scene.cycles.blur_glossy = 0.0
scene.cycles.volume_bounces = 1
scene.cycles.pixel_filter_type = 'GAUSSIAN'
scene.cycles.sample_clamp_indirect = 0.0
scene.view_settings.view_transform = 'Standard'
bpy.context.view_layer.update()

# ---- added for rendering (the .blend has no active camera and no usable light): camera, sun
cam_auto = bpy.data.cameras.new('AutoCamera')
cam_auto.lens = 50.0
cam_auto.sensor_width = 36.0
cam_auto.clip_end = 1000.0
ob_auto_camera = bpy.data.objects.new('AutoCamera', cam_auto)
scene.collection.objects.link(ob_auto_camera)
ob_auto_camera.location = (8.61048, -9.69758, 8.18338)
ob_auto_camera.rotation_euler = (1.09748, -7.21219e-08, 0.694738)
scene.camera = ob_auto_camera
light_auto_sun = bpy.data.lights.new('AutoSun', 'SUN')
light_auto_sun.energy = 3.0
light_auto_sun.angle = 0.0523599
ob_auto_sun = bpy.data.objects.new('AutoSun', light_auto_sun)
scene.collection.objects.link(ob_auto_sun)
ob_auto_sun.rotation_euler = (0.872665, 0.174533, 0.523599)
bpy.context.view_layer.update()
